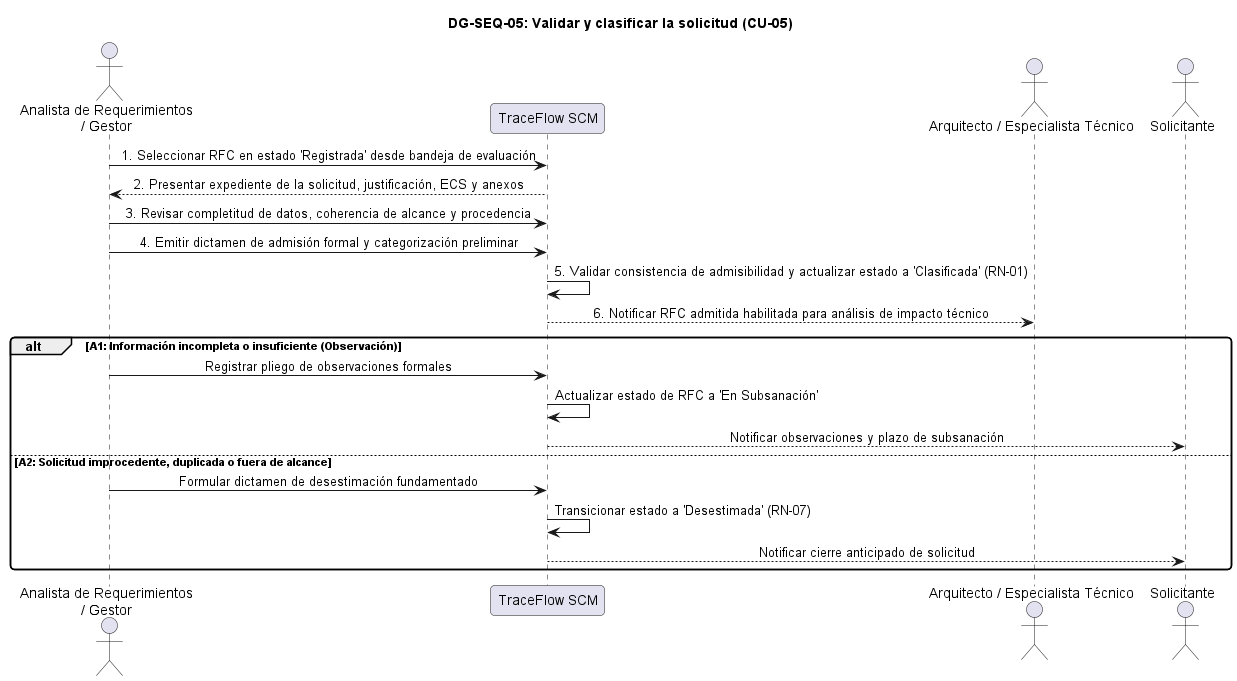

The diagram above was rendered by PlantUML. Its source (embedded in the PNG):
@startuml DG-SEQ-05
skinparam shadowing false
skinparam roundcorner 8
skinparam defaultFontName Arial
skinparam sequenceMessageAlign center

title <b>DG-SEQ-05: Validar y clasificar la solicitud (CU-05)</b>

actor "Analista de Requerimientos\n/ Gestor" as Analista
participant "TraceFlow SCM" as Sistema
actor "Arquitecto / Especialista Técnico" as Arquitecto
actor "Solicitante" as Solicitante

Analista -> Sistema: 1. Seleccionar RFC en estado 'Registrada' desde bandeja de evaluación
Sistema --> Analista: 2. Presentar expediente de la solicitud, justificación, ECS y anexos
Analista -> Sistema: 3. Revisar completitud de datos, coherencia de alcance y procedencia
Analista -> Sistema: 4. Emitir dictamen de admisión formal y categorización preliminar
Sistema -> Sistema: 5. Validar consistencia de admisibilidad y actualizar estado a 'Clasificada' (RN-01)
Sistema --> Arquitecto: 6. Notificar RFC admitida habilitada para análisis de impacto técnico

alt A1: Información incompleta o insuficiente (Observación)
  Analista -> Sistema: Registrar pliego de observaciones formales
  Sistema -> Sistema: Actualizar estado de RFC a 'En Subsanación'
  Sistema --> Solicitante: Notificar observaciones y plazo de subsanación
else A2: Solicitud improcedente, duplicada o fuera de alcance
  Analista -> Sistema: Formular dictamen de desestimación fundamentado
  Sistema -> Sistema: Transicionar estado a 'Desestimada' (RN-07)
  Sistema --> Solicitante: Notificar cierre anticipado de solicitud
end

@enduml